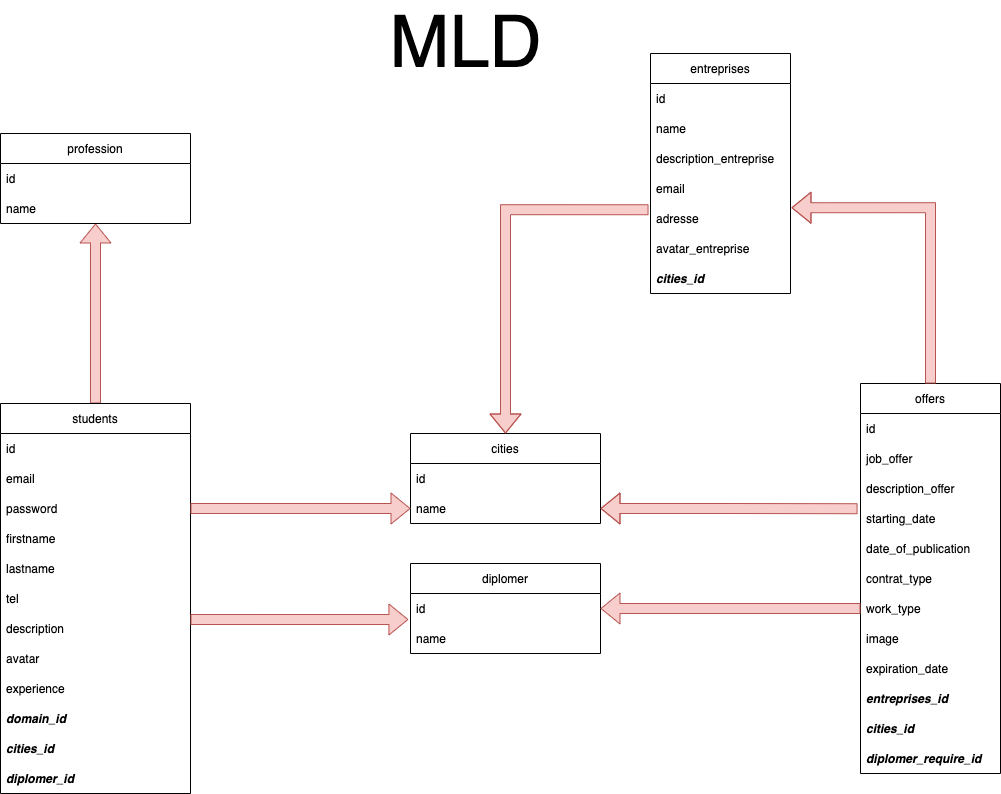

The diagram above was exported from draw.io. Its source (the exported page's mxGraphModel, read from the mxfile embedded in the PNG):
<mxGraphModel dx="786" dy="1626" grid="1" gridSize="10" guides="1" tooltips="1" connect="1" arrows="1" fold="1" page="1" pageScale="1" pageWidth="827" pageHeight="1169" math="0" shadow="0">
  <root>
    <mxCell id="szlslupJ2FK5y_UNUQlM-0" />
    <mxCell id="szlslupJ2FK5y_UNUQlM-1" parent="szlslupJ2FK5y_UNUQlM-0" />
    <mxCell id="Ncixc2kVsDvODaxFmMa6-0" value="" style="edgeStyle=orthogonalEdgeStyle;rounded=0;orthogonalLoop=1;jettySize=auto;html=1;endArrow=none;endFill=0;startArrow=classic;startFill=1;entryX=0.5;entryY=0;entryDx=0;entryDy=0;fillColor=#f8cecc;strokeColor=#b85450;shape=flexArrow;" parent="szlslupJ2FK5y_UNUQlM-1" source="Ncixc2kVsDvODaxFmMa6-36" target="Ncixc2kVsDvODaxFmMa6-2" edge="1">
      <mxGeometry x="0.4286" relative="1" as="geometry">
        <Array as="points" />
        <mxPoint as="offset" />
        <mxPoint x="265" y="50" as="targetPoint" />
      </mxGeometry>
    </mxCell>
    <mxCell id="Ncixc2kVsDvODaxFmMa6-2" value="students" style="swimlane;fontStyle=0;childLayout=stackLayout;horizontal=1;startSize=30;horizontalStack=0;resizeParent=1;resizeParentMax=0;resizeLast=0;collapsible=1;marginBottom=0;flipH=0;aspect=fixed;" parent="szlslupJ2FK5y_UNUQlM-1" vertex="1">
      <mxGeometry x="170" y="60" width="190" height="390" as="geometry">
        <mxRectangle x="60" y="70" width="80" height="30" as="alternateBounds" />
      </mxGeometry>
    </mxCell>
    <mxCell id="Ncixc2kVsDvODaxFmMa6-3" value="id" style="text;strokeColor=none;fillColor=none;align=left;verticalAlign=middle;spacingLeft=4;spacingRight=4;overflow=hidden;points=[[0,0.5],[1,0.5]];portConstraint=eastwest;rotatable=0;" parent="Ncixc2kVsDvODaxFmMa6-2" vertex="1">
      <mxGeometry y="30" width="190" height="30" as="geometry" />
    </mxCell>
    <mxCell id="Ncixc2kVsDvODaxFmMa6-4" value="email  " style="text;strokeColor=none;fillColor=none;align=left;verticalAlign=middle;spacingLeft=4;spacingRight=4;overflow=hidden;points=[[0,0.5],[1,0.5]];portConstraint=eastwest;rotatable=0;" parent="Ncixc2kVsDvODaxFmMa6-2" vertex="1">
      <mxGeometry y="60" width="190" height="30" as="geometry" />
    </mxCell>
    <mxCell id="Ncixc2kVsDvODaxFmMa6-5" value="password" style="text;strokeColor=none;fillColor=none;align=left;verticalAlign=middle;spacingLeft=4;spacingRight=4;overflow=hidden;points=[[0,0.5],[1,0.5]];portConstraint=eastwest;rotatable=0;" parent="Ncixc2kVsDvODaxFmMa6-2" vertex="1">
      <mxGeometry y="90" width="190" height="30" as="geometry" />
    </mxCell>
    <mxCell id="Ncixc2kVsDvODaxFmMa6-7" value="firstname" style="text;strokeColor=none;fillColor=none;align=left;verticalAlign=middle;spacingLeft=4;spacingRight=4;overflow=hidden;points=[[0,0.5],[1,0.5]];portConstraint=eastwest;rotatable=0;" parent="Ncixc2kVsDvODaxFmMa6-2" vertex="1">
      <mxGeometry y="120" width="190" height="30" as="geometry" />
    </mxCell>
    <mxCell id="V3Qe8uOlpy3Ohwr7YoQk-0" value="lastname" style="text;strokeColor=none;fillColor=none;align=left;verticalAlign=middle;spacingLeft=4;spacingRight=4;overflow=hidden;points=[[0,0.5],[1,0.5]];portConstraint=eastwest;rotatable=0;" parent="Ncixc2kVsDvODaxFmMa6-2" vertex="1">
      <mxGeometry y="150" width="190" height="30" as="geometry" />
    </mxCell>
    <mxCell id="Ncixc2kVsDvODaxFmMa6-8" value="tel" style="text;strokeColor=none;fillColor=none;align=left;verticalAlign=middle;spacingLeft=4;spacingRight=4;overflow=hidden;points=[[0,0.5],[1,0.5]];portConstraint=eastwest;rotatable=0;" parent="Ncixc2kVsDvODaxFmMa6-2" vertex="1">
      <mxGeometry y="180" width="190" height="30" as="geometry" />
    </mxCell>
    <object label="description" id="Ncixc2kVsDvODaxFmMa6-9">
      <mxCell style="text;strokeColor=none;fillColor=none;align=left;verticalAlign=middle;spacingLeft=4;spacingRight=4;overflow=hidden;points=[[0,0.5],[1,0.5]];portConstraint=eastwest;rotatable=0;" parent="Ncixc2kVsDvODaxFmMa6-2" vertex="1">
        <mxGeometry y="210" width="190" height="30" as="geometry" />
      </mxCell>
    </object>
    <mxCell id="Ncixc2kVsDvODaxFmMa6-10" value="avatar" style="text;strokeColor=none;fillColor=none;align=left;verticalAlign=middle;spacingLeft=4;spacingRight=4;overflow=hidden;points=[[0,0.5],[1,0.5]];portConstraint=eastwest;rotatable=0;" parent="Ncixc2kVsDvODaxFmMa6-2" vertex="1">
      <mxGeometry y="240" width="190" height="30" as="geometry" />
    </mxCell>
    <mxCell id="Ncixc2kVsDvODaxFmMa6-11" value="experience" style="text;strokeColor=none;fillColor=none;align=left;verticalAlign=middle;spacingLeft=4;spacingRight=4;overflow=hidden;points=[[0,0.5],[1,0.5]];portConstraint=eastwest;rotatable=0;fontStyle=0" parent="Ncixc2kVsDvODaxFmMa6-2" vertex="1">
      <mxGeometry y="270" width="190" height="30" as="geometry" />
    </mxCell>
    <mxCell id="ZKXgj_MSH8nzxlY15_if-1" value="domain_id" style="text;strokeColor=none;fillColor=none;align=left;verticalAlign=middle;spacingLeft=4;spacingRight=4;overflow=hidden;points=[[0,0.5],[1,0.5]];portConstraint=eastwest;rotatable=0;fontStyle=3" parent="Ncixc2kVsDvODaxFmMa6-2" vertex="1">
      <mxGeometry y="300" width="190" height="30" as="geometry" />
    </mxCell>
    <mxCell id="YYYfA3nQhH_oR6sEZE_L-1" value="cities_id" style="text;strokeColor=none;fillColor=none;align=left;verticalAlign=middle;spacingLeft=4;spacingRight=4;overflow=hidden;points=[[0,0.5],[1,0.5]];portConstraint=eastwest;rotatable=0;fontStyle=3" parent="Ncixc2kVsDvODaxFmMa6-2" vertex="1">
      <mxGeometry y="330" width="190" height="30" as="geometry" />
    </mxCell>
    <mxCell id="YYYfA3nQhH_oR6sEZE_L-2" value="diplomer_id" style="text;strokeColor=none;fillColor=none;align=left;verticalAlign=middle;spacingLeft=4;spacingRight=4;overflow=hidden;points=[[0,0.5],[1,0.5]];portConstraint=eastwest;rotatable=0;fontStyle=3" parent="Ncixc2kVsDvODaxFmMa6-2" vertex="1">
      <mxGeometry y="360" width="190" height="30" as="geometry" />
    </mxCell>
    <mxCell id="Ncixc2kVsDvODaxFmMa6-12" value="entreprises" style="swimlane;fontStyle=0;childLayout=stackLayout;horizontal=1;startSize=30;horizontalStack=0;resizeParent=1;resizeParentMax=0;resizeLast=0;collapsible=1;marginBottom=0;" parent="szlslupJ2FK5y_UNUQlM-1" vertex="1">
      <mxGeometry x="820" y="-290" width="140" height="240" as="geometry" />
    </mxCell>
    <mxCell id="Ncixc2kVsDvODaxFmMa6-13" value="id    " style="text;strokeColor=none;fillColor=none;align=left;verticalAlign=middle;spacingLeft=4;spacingRight=4;overflow=hidden;points=[[0,0.5],[1,0.5]];portConstraint=eastwest;rotatable=0;" parent="Ncixc2kVsDvODaxFmMa6-12" vertex="1">
      <mxGeometry y="30" width="140" height="30" as="geometry" />
    </mxCell>
    <mxCell id="Ncixc2kVsDvODaxFmMa6-14" value="name" style="text;strokeColor=none;fillColor=none;align=left;verticalAlign=middle;spacingLeft=4;spacingRight=4;overflow=hidden;points=[[0,0.5],[1,0.5]];portConstraint=eastwest;rotatable=0;" parent="Ncixc2kVsDvODaxFmMa6-12" vertex="1">
      <mxGeometry y="60" width="140" height="30" as="geometry" />
    </mxCell>
    <mxCell id="Ncixc2kVsDvODaxFmMa6-15" value="description_entreprise" style="text;strokeColor=none;fillColor=none;align=left;verticalAlign=middle;spacingLeft=4;spacingRight=4;overflow=hidden;points=[[0,0.5],[1,0.5]];portConstraint=eastwest;rotatable=0;" parent="Ncixc2kVsDvODaxFmMa6-12" vertex="1">
      <mxGeometry y="90" width="140" height="30" as="geometry" />
    </mxCell>
    <mxCell id="Ncixc2kVsDvODaxFmMa6-16" value="email" style="text;strokeColor=none;fillColor=none;align=left;verticalAlign=middle;spacingLeft=4;spacingRight=4;overflow=hidden;points=[[0,0.5],[1,0.5]];portConstraint=eastwest;rotatable=0;" parent="Ncixc2kVsDvODaxFmMa6-12" vertex="1">
      <mxGeometry y="120" width="140" height="30" as="geometry" />
    </mxCell>
    <mxCell id="Ncixc2kVsDvODaxFmMa6-17" value="adresse    " style="text;strokeColor=none;fillColor=none;align=left;verticalAlign=middle;spacingLeft=4;spacingRight=4;overflow=hidden;points=[[0,0.5],[1,0.5]];portConstraint=eastwest;rotatable=0;" parent="Ncixc2kVsDvODaxFmMa6-12" vertex="1">
      <mxGeometry y="150" width="140" height="30" as="geometry" />
    </mxCell>
    <mxCell id="Ncixc2kVsDvODaxFmMa6-18" value="avatar_entreprise" style="text;strokeColor=none;fillColor=none;align=left;verticalAlign=middle;spacingLeft=4;spacingRight=4;overflow=hidden;points=[[0,0.5],[1,0.5]];portConstraint=eastwest;rotatable=0;" parent="Ncixc2kVsDvODaxFmMa6-12" vertex="1">
      <mxGeometry y="180" width="140" height="30" as="geometry" />
    </mxCell>
    <mxCell id="TZg5_0_GkHHKjU2M6oRJ-3" value="cities_id" style="text;strokeColor=none;fillColor=none;align=left;verticalAlign=middle;spacingLeft=4;spacingRight=4;overflow=hidden;points=[[0,0.5],[1,0.5]];portConstraint=eastwest;rotatable=0;fontStyle=3" parent="Ncixc2kVsDvODaxFmMa6-12" vertex="1">
      <mxGeometry y="210" width="140" height="30" as="geometry" />
    </mxCell>
    <mxCell id="Ncixc2kVsDvODaxFmMa6-19" value="cities" style="swimlane;fontStyle=0;childLayout=stackLayout;horizontal=1;startSize=30;horizontalStack=0;resizeParent=1;resizeParentMax=0;resizeLast=0;collapsible=1;marginBottom=0;flipH=0;aspect=fixed;" parent="szlslupJ2FK5y_UNUQlM-1" vertex="1">
      <mxGeometry x="580" y="90" width="190" height="90" as="geometry">
        <mxRectangle x="60" y="70" width="80" height="30" as="alternateBounds" />
      </mxGeometry>
    </mxCell>
    <mxCell id="Ncixc2kVsDvODaxFmMa6-20" value="id" style="text;strokeColor=none;fillColor=none;align=left;verticalAlign=middle;spacingLeft=4;spacingRight=4;overflow=hidden;points=[[0,0.5],[1,0.5]];portConstraint=eastwest;rotatable=0;" parent="Ncixc2kVsDvODaxFmMa6-19" vertex="1">
      <mxGeometry y="30" width="190" height="30" as="geometry" />
    </mxCell>
    <mxCell id="Ncixc2kVsDvODaxFmMa6-21" value="name" style="text;strokeColor=none;fillColor=none;align=left;verticalAlign=middle;spacingLeft=4;spacingRight=4;overflow=hidden;points=[[0,0.5],[1,0.5]];portConstraint=eastwest;rotatable=0;" parent="Ncixc2kVsDvODaxFmMa6-19" vertex="1">
      <mxGeometry y="60" width="190" height="30" as="geometry" />
    </mxCell>
    <mxCell id="Ncixc2kVsDvODaxFmMa6-22" value="offers" style="swimlane;fontStyle=0;childLayout=stackLayout;horizontal=1;startSize=30;horizontalStack=0;resizeParent=1;resizeParentMax=0;resizeLast=0;collapsible=1;marginBottom=0;" parent="szlslupJ2FK5y_UNUQlM-1" vertex="1">
      <mxGeometry x="1030" y="40" width="140" height="390" as="geometry" />
    </mxCell>
    <mxCell id="Ncixc2kVsDvODaxFmMa6-23" value="id    " style="text;strokeColor=none;fillColor=none;align=left;verticalAlign=middle;spacingLeft=4;spacingRight=4;overflow=hidden;points=[[0,0.5],[1,0.5]];portConstraint=eastwest;rotatable=0;" parent="Ncixc2kVsDvODaxFmMa6-22" vertex="1">
      <mxGeometry y="30" width="140" height="30" as="geometry" />
    </mxCell>
    <mxCell id="Ncixc2kVsDvODaxFmMa6-24" value="job_offer" style="text;strokeColor=none;fillColor=none;align=left;verticalAlign=middle;spacingLeft=4;spacingRight=4;overflow=hidden;points=[[0,0.5],[1,0.5]];portConstraint=eastwest;rotatable=0;" parent="Ncixc2kVsDvODaxFmMa6-22" vertex="1">
      <mxGeometry y="60" width="140" height="30" as="geometry" />
    </mxCell>
    <mxCell id="Ncixc2kVsDvODaxFmMa6-25" value="description_offer" style="text;strokeColor=none;fillColor=none;align=left;verticalAlign=middle;spacingLeft=4;spacingRight=4;overflow=hidden;points=[[0,0.5],[1,0.5]];portConstraint=eastwest;rotatable=0;" parent="Ncixc2kVsDvODaxFmMa6-22" vertex="1">
      <mxGeometry y="90" width="140" height="30" as="geometry" />
    </mxCell>
    <mxCell id="Ncixc2kVsDvODaxFmMa6-27" value="starting_date" style="text;strokeColor=none;fillColor=none;align=left;verticalAlign=middle;spacingLeft=4;spacingRight=4;overflow=hidden;points=[[0,0.5],[1,0.5]];portConstraint=eastwest;rotatable=0;" parent="Ncixc2kVsDvODaxFmMa6-22" vertex="1">
      <mxGeometry y="120" width="140" height="30" as="geometry" />
    </mxCell>
    <mxCell id="Ncixc2kVsDvODaxFmMa6-28" value="date_of_publication" style="text;strokeColor=none;fillColor=none;align=left;verticalAlign=middle;spacingLeft=4;spacingRight=4;overflow=hidden;points=[[0,0.5],[1,0.5]];portConstraint=eastwest;rotatable=0;" parent="Ncixc2kVsDvODaxFmMa6-22" vertex="1">
      <mxGeometry y="150" width="140" height="30" as="geometry" />
    </mxCell>
    <mxCell id="Ncixc2kVsDvODaxFmMa6-29" value="contrat_type" style="text;strokeColor=none;fillColor=none;align=left;verticalAlign=middle;spacingLeft=4;spacingRight=4;overflow=hidden;points=[[0,0.5],[1,0.5]];portConstraint=eastwest;rotatable=0;fontStyle=0" parent="Ncixc2kVsDvODaxFmMa6-22" vertex="1">
      <mxGeometry y="180" width="140" height="30" as="geometry" />
    </mxCell>
    <mxCell id="Ncixc2kVsDvODaxFmMa6-30" value="work_type" style="text;strokeColor=none;fillColor=none;align=left;verticalAlign=middle;spacingLeft=4;spacingRight=4;overflow=hidden;points=[[0,0.5],[1,0.5]];portConstraint=eastwest;rotatable=0;fontStyle=0" parent="Ncixc2kVsDvODaxFmMa6-22" vertex="1">
      <mxGeometry y="210" width="140" height="30" as="geometry" />
    </mxCell>
    <mxCell id="Ncixc2kVsDvODaxFmMa6-31" value="image" style="text;strokeColor=none;fillColor=none;align=left;verticalAlign=middle;spacingLeft=4;spacingRight=4;overflow=hidden;points=[[0,0.5],[1,0.5]];portConstraint=eastwest;rotatable=0;fontStyle=0" parent="Ncixc2kVsDvODaxFmMa6-22" vertex="1">
      <mxGeometry y="240" width="140" height="30" as="geometry" />
    </mxCell>
    <mxCell id="Ncixc2kVsDvODaxFmMa6-32" value="expiration_date" style="text;strokeColor=none;fillColor=none;align=left;verticalAlign=middle;spacingLeft=4;spacingRight=4;overflow=hidden;points=[[0,0.5],[1,0.5]];portConstraint=eastwest;rotatable=0;fontStyle=0" parent="Ncixc2kVsDvODaxFmMa6-22" vertex="1">
      <mxGeometry y="270" width="140" height="30" as="geometry" />
    </mxCell>
    <mxCell id="TZg5_0_GkHHKjU2M6oRJ-0" value="entreprises_id" style="text;strokeColor=none;fillColor=none;align=left;verticalAlign=middle;spacingLeft=4;spacingRight=4;overflow=hidden;points=[[0,0.5],[1,0.5]];portConstraint=eastwest;rotatable=0;fontStyle=3" parent="Ncixc2kVsDvODaxFmMa6-22" vertex="1">
      <mxGeometry y="300" width="140" height="30" as="geometry" />
    </mxCell>
    <mxCell id="TZg5_0_GkHHKjU2M6oRJ-1" value="cities_id" style="text;strokeColor=none;fillColor=none;align=left;verticalAlign=middle;spacingLeft=4;spacingRight=4;overflow=hidden;points=[[0,0.5],[1,0.5]];portConstraint=eastwest;rotatable=0;fontStyle=3" parent="Ncixc2kVsDvODaxFmMa6-22" vertex="1">
      <mxGeometry y="330" width="140" height="30" as="geometry" />
    </mxCell>
    <mxCell id="TZg5_0_GkHHKjU2M6oRJ-2" value="diplomer_require_id" style="text;strokeColor=none;fillColor=none;align=left;verticalAlign=middle;spacingLeft=4;spacingRight=4;overflow=hidden;points=[[0,0.5],[1,0.5]];portConstraint=eastwest;rotatable=0;fontStyle=3" parent="Ncixc2kVsDvODaxFmMa6-22" vertex="1">
      <mxGeometry y="360" width="140" height="30" as="geometry" />
    </mxCell>
    <mxCell id="Ncixc2kVsDvODaxFmMa6-33" value="diplomer" style="swimlane;fontStyle=0;childLayout=stackLayout;horizontal=1;startSize=30;horizontalStack=0;resizeParent=1;resizeParentMax=0;resizeLast=0;collapsible=1;marginBottom=0;flipH=0;aspect=fixed;" parent="szlslupJ2FK5y_UNUQlM-1" vertex="1">
      <mxGeometry x="580" y="220" width="190" height="90" as="geometry">
        <mxRectangle x="60" y="70" width="80" height="30" as="alternateBounds" />
      </mxGeometry>
    </mxCell>
    <mxCell id="Ncixc2kVsDvODaxFmMa6-34" value="id" style="text;strokeColor=none;fillColor=none;align=left;verticalAlign=middle;spacingLeft=4;spacingRight=4;overflow=hidden;points=[[0,0.5],[1,0.5]];portConstraint=eastwest;rotatable=0;" parent="Ncixc2kVsDvODaxFmMa6-33" vertex="1">
      <mxGeometry y="30" width="190" height="30" as="geometry" />
    </mxCell>
    <mxCell id="Ncixc2kVsDvODaxFmMa6-35" value="name" style="text;strokeColor=none;fillColor=none;align=left;verticalAlign=middle;spacingLeft=4;spacingRight=4;overflow=hidden;points=[[0,0.5],[1,0.5]];portConstraint=eastwest;rotatable=0;" parent="Ncixc2kVsDvODaxFmMa6-33" vertex="1">
      <mxGeometry y="60" width="190" height="30" as="geometry" />
    </mxCell>
    <mxCell id="Ncixc2kVsDvODaxFmMa6-36" value="profession" style="swimlane;fontStyle=0;childLayout=stackLayout;horizontal=1;startSize=30;horizontalStack=0;resizeParent=1;resizeParentMax=0;resizeLast=0;collapsible=1;marginBottom=0;flipH=0;aspect=fixed;" parent="szlslupJ2FK5y_UNUQlM-1" vertex="1">
      <mxGeometry x="170" y="-210" width="190" height="90" as="geometry">
        <mxRectangle x="60" y="70" width="80" height="30" as="alternateBounds" />
      </mxGeometry>
    </mxCell>
    <mxCell id="Ncixc2kVsDvODaxFmMa6-37" value="id" style="text;strokeColor=none;fillColor=none;align=left;verticalAlign=middle;spacingLeft=4;spacingRight=4;overflow=hidden;points=[[0,0.5],[1,0.5]];portConstraint=eastwest;rotatable=0;" parent="Ncixc2kVsDvODaxFmMa6-36" vertex="1">
      <mxGeometry y="30" width="190" height="30" as="geometry" />
    </mxCell>
    <mxCell id="Ncixc2kVsDvODaxFmMa6-38" value="name" style="text;strokeColor=none;fillColor=none;align=left;verticalAlign=middle;spacingLeft=4;spacingRight=4;overflow=hidden;points=[[0,0.5],[1,0.5]];portConstraint=eastwest;rotatable=0;" parent="Ncixc2kVsDvODaxFmMa6-36" vertex="1">
      <mxGeometry y="60" width="190" height="30" as="geometry" />
    </mxCell>
    <mxCell id="Ncixc2kVsDvODaxFmMa6-39" style="edgeStyle=orthogonalEdgeStyle;rounded=0;orthogonalLoop=1;jettySize=auto;html=1;endArrow=classic;endFill=1;entryX=-0.011;entryY=0.867;entryDx=0;entryDy=0;entryPerimeter=0;fillColor=#f8cecc;strokeColor=#b85450;shape=flexArrow;" parent="szlslupJ2FK5y_UNUQlM-1" target="Ncixc2kVsDvODaxFmMa6-34" edge="1">
      <mxGeometry relative="1" as="geometry">
        <mxPoint x="560" y="345" as="targetPoint" />
        <mxPoint x="360" y="276" as="sourcePoint" />
      </mxGeometry>
    </mxCell>
    <mxCell id="Ncixc2kVsDvODaxFmMa6-42" style="edgeStyle=orthogonalEdgeStyle;rounded=0;orthogonalLoop=1;jettySize=auto;html=1;exitX=1;exitY=0.5;exitDx=0;exitDy=0;endArrow=none;endFill=0;startArrow=classic;startFill=1;fillColor=#f8cecc;strokeColor=#b85450;shape=flexArrow;" parent="szlslupJ2FK5y_UNUQlM-1" source="Ncixc2kVsDvODaxFmMa6-34" edge="1">
      <mxGeometry relative="1" as="geometry">
        <mxPoint x="1030" y="265" as="targetPoint" />
      </mxGeometry>
    </mxCell>
    <mxCell id="Ncixc2kVsDvODaxFmMa6-45" style="edgeStyle=orthogonalEdgeStyle;rounded=0;orthogonalLoop=1;jettySize=auto;html=1;exitX=-0.014;exitY=0.208;exitDx=0;exitDy=0;entryX=0.5;entryY=0;entryDx=0;entryDy=0;endArrow=classic;endFill=1;exitPerimeter=0;fillColor=#f8cecc;strokeColor=#b85450;shape=flexArrow;" parent="szlslupJ2FK5y_UNUQlM-1" source="Ncixc2kVsDvODaxFmMa6-17" target="Ncixc2kVsDvODaxFmMa6-19" edge="1">
      <mxGeometry relative="1" as="geometry" />
    </mxCell>
    <mxCell id="Ncixc2kVsDvODaxFmMa6-48" style="edgeStyle=orthogonalEdgeStyle;rounded=0;orthogonalLoop=1;jettySize=auto;html=1;exitX=1.007;exitY=0.141;exitDx=0;exitDy=0;endArrow=none;endFill=0;exitPerimeter=0;startArrow=classic;startFill=1;fillColor=#f8cecc;strokeColor=#b85450;shape=flexArrow;" parent="szlslupJ2FK5y_UNUQlM-1" source="Ncixc2kVsDvODaxFmMa6-17" target="Ncixc2kVsDvODaxFmMa6-22" edge="1">
      <mxGeometry relative="1" as="geometry">
        <mxPoint x="960" y="-95" as="sourcePoint" />
      </mxGeometry>
    </mxCell>
    <mxCell id="Ncixc2kVsDvODaxFmMa6-51" style="edgeStyle=orthogonalEdgeStyle;rounded=0;orthogonalLoop=1;jettySize=auto;html=1;exitX=1;exitY=0.5;exitDx=0;exitDy=0;entryX=0;entryY=0.5;entryDx=0;entryDy=0;endArrow=classic;endFill=1;fillColor=#f8cecc;strokeColor=#b85450;shape=flexArrow;" parent="szlslupJ2FK5y_UNUQlM-1" source="Ncixc2kVsDvODaxFmMa6-5" target="Ncixc2kVsDvODaxFmMa6-21" edge="1">
      <mxGeometry relative="1" as="geometry" />
    </mxCell>
    <mxCell id="Ncixc2kVsDvODaxFmMa6-54" style="edgeStyle=orthogonalEdgeStyle;rounded=0;orthogonalLoop=1;jettySize=auto;html=1;exitX=1;exitY=0.5;exitDx=0;exitDy=0;entryX=-0.021;entryY=0.174;entryDx=0;entryDy=0;entryPerimeter=0;endArrow=none;endFill=0;startArrow=classic;startFill=1;fillColor=#f8cecc;strokeColor=#b85450;shape=flexArrow;" parent="szlslupJ2FK5y_UNUQlM-1" source="Ncixc2kVsDvODaxFmMa6-21" edge="1">
      <mxGeometry relative="1" as="geometry">
        <mxPoint x="1027.06" y="165.22000000000025" as="targetPoint" />
      </mxGeometry>
    </mxCell>
    <mxCell id="ZKXgj_MSH8nzxlY15_if-6" value="&lt;font style=&quot;font-size: 72px&quot;&gt;MLD&lt;/font&gt;" style="text;html=1;align=center;verticalAlign=middle;resizable=0;points=[];autosize=1;strokeColor=none;fillColor=none;" parent="szlslupJ2FK5y_UNUQlM-1" vertex="1">
      <mxGeometry x="550" y="-320" width="170" height="40" as="geometry" />
    </mxCell>
  </root>
</mxGraphModel>